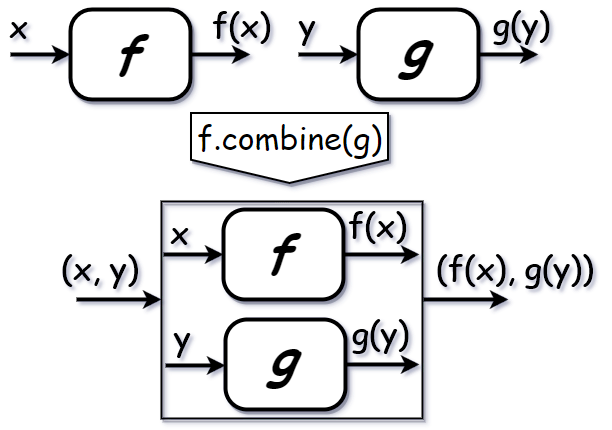

The diagram above was exported from draw.io. Its source (the exported page's mxGraphModel, read from the mxfile embedded in the PNG):
<mxGraphModel dx="903" dy="486" grid="1" gridSize="10" guides="1" tooltips="1" connect="1" arrows="1" fold="1" page="1" pageScale="1" pageWidth="826" pageHeight="1169" background="#ffffff" math="0" shadow="0">
  <root>
    <mxCell id="0" />
    <mxCell id="1" parent="0" />
    <mxCell id="2" value="" style="group;fontSize=17;" vertex="1" connectable="0" parent="1">
      <mxGeometry x="433" y="280" width="120" height="90" as="geometry" />
    </mxCell>
    <mxCell id="3" value="" style="group;fontStyle=0" vertex="1" connectable="0" parent="2">
      <mxGeometry width="120" height="90" as="geometry" />
    </mxCell>
    <mxCell id="4" value="" style="rounded=1;whiteSpace=wrap;html=1;arcSize=24;fontFamily=Comic Sans MS;fontSize=32;shadow=1;glass=0;comic=0;strokeWidth=4;" vertex="1" parent="3">
      <mxGeometry width="120" height="90" as="geometry" />
    </mxCell>
    <mxCell id="5" value="" style="endArrow=classic;html=1;fontFamily=Comic Sans MS;fontSize=32;entryX=0;entryY=0.5;strokeWidth=4;" edge="1" parent="3" target="13">
      <mxGeometry width="50" height="50" relative="1" as="geometry">
        <mxPoint x="-60" y="45" as="sourcePoint" />
        <mxPoint x="-140" y="-280" as="targetPoint" />
      </mxGeometry>
    </mxCell>
    <mxCell id="6" value="" style="endArrow=classic;html=1;fontFamily=Comic Sans MS;fontSize=32;entryX=0;entryY=0.5;strokeWidth=4;" edge="1" parent="3">
      <mxGeometry width="50" height="50" relative="1" as="geometry">
        <mxPoint x="120" y="45" as="sourcePoint" />
        <mxPoint x="180" y="45" as="targetPoint" />
      </mxGeometry>
    </mxCell>
    <mxCell id="7" value="g" style="text;html=1;resizable=0;points=[];autosize=1;align=left;verticalAlign=top;spacingTop=-4;fontSize=50;fontFamily=Comic Sans MS;fontStyle=3" vertex="1" parent="3">
      <mxGeometry x="41" y="4" width="40" height="60" as="geometry" />
    </mxCell>
    <mxCell id="8" value="" style="group;fontStyle=0" vertex="1" connectable="0" parent="1">
      <mxGeometry x="433" y="280" width="120" height="90" as="geometry" />
    </mxCell>
    <mxCell id="9" value="" style="rounded=1;whiteSpace=wrap;html=1;arcSize=24;fontFamily=Comic Sans MS;fontSize=32;shadow=1;glass=0;comic=0;strokeWidth=4;" vertex="1" parent="8">
      <mxGeometry width="120" height="90" as="geometry" />
    </mxCell>
    <mxCell id="10" value="" style="endArrow=classic;html=1;fontFamily=Comic Sans MS;fontSize=32;entryX=0;entryY=0.5;strokeWidth=4;" edge="1" parent="8" target="13">
      <mxGeometry width="50" height="50" relative="1" as="geometry">
        <mxPoint x="-60" y="45" as="sourcePoint" />
        <mxPoint x="-140" y="-280" as="targetPoint" />
      </mxGeometry>
    </mxCell>
    <mxCell id="11" value="" style="endArrow=classic;html=1;fontFamily=Comic Sans MS;fontSize=32;entryX=0;entryY=0.5;strokeWidth=4;" edge="1" parent="8">
      <mxGeometry width="50" height="50" relative="1" as="geometry">
        <mxPoint x="120" y="45" as="sourcePoint" />
        <mxPoint x="180" y="45" as="targetPoint" />
      </mxGeometry>
    </mxCell>
    <mxCell id="12" value="g" style="text;html=1;resizable=0;points=[];autosize=1;align=left;verticalAlign=top;spacingTop=-4;fontSize=50;fontFamily=Comic Sans MS;fontStyle=3" vertex="1" parent="8">
      <mxGeometry x="41" y="4" width="40" height="60" as="geometry" />
    </mxCell>
    <mxCell id="13" value="" style="rounded=1;whiteSpace=wrap;html=1;arcSize=24;fontFamily=Comic Sans MS;fontSize=32;shadow=1;glass=0;comic=0;strokeWidth=4;" vertex="1" parent="1">
      <mxGeometry x="433" y="280" width="120" height="90" as="geometry" />
    </mxCell>
    <mxCell id="14" value="" style="endArrow=classic;html=1;fontFamily=Comic Sans MS;fontSize=32;entryX=0;entryY=0.5;strokeWidth=4;" edge="1" target="13" parent="1">
      <mxGeometry x="373" y="325" width="50" height="50" as="geometry">
        <mxPoint x="373" y="325" as="sourcePoint" />
        <mxPoint x="-140" y="-280" as="targetPoint" />
      </mxGeometry>
    </mxCell>
    <mxCell id="15" value="" style="endArrow=classic;html=1;fontFamily=Comic Sans MS;fontSize=32;entryX=0;entryY=0.5;strokeWidth=4;" edge="1" parent="1">
      <mxGeometry x="553" y="325" width="50" height="50" as="geometry">
        <mxPoint x="553" y="325" as="sourcePoint" />
        <mxPoint x="613" y="325" as="targetPoint" />
      </mxGeometry>
    </mxCell>
    <mxCell id="16" value="g" style="text;html=1;resizable=0;points=[];autosize=1;align=left;verticalAlign=top;spacingTop=-4;fontSize=50;fontFamily=Comic Sans MS;fontStyle=3" vertex="1" parent="1">
      <mxGeometry x="474" y="284" width="40" height="60" as="geometry" />
    </mxCell>
    <mxCell id="17" value="" style="group" vertex="1" connectable="0" parent="1">
      <mxGeometry x="300" y="590" width="120" height="90" as="geometry" />
    </mxCell>
    <mxCell id="18" value="" style="group;fontStyle=0" vertex="1" connectable="0" parent="17">
      <mxGeometry width="120" height="90" as="geometry" />
    </mxCell>
    <mxCell id="19" value="" style="rounded=1;whiteSpace=wrap;html=1;arcSize=24;fontFamily=Comic Sans MS;fontSize=32;shadow=1;glass=0;comic=0;strokeWidth=4;" vertex="1" parent="18">
      <mxGeometry width="120" height="90" as="geometry" />
    </mxCell>
    <mxCell id="20" value="" style="endArrow=classic;html=1;fontFamily=Comic Sans MS;fontSize=32;strokeWidth=4;" edge="1" parent="18">
      <mxGeometry width="50" height="50" relative="1" as="geometry">
        <mxPoint x="120" y="45" as="sourcePoint" />
        <mxPoint x="194" y="45" as="targetPoint" />
      </mxGeometry>
    </mxCell>
    <mxCell id="21" value="g" style="text;html=1;resizable=0;points=[];autosize=1;align=left;verticalAlign=top;spacingTop=-4;fontSize=50;fontFamily=Comic Sans MS;fontStyle=3" vertex="1" parent="18">
      <mxGeometry x="42" y="3.1724137931034306" width="40" height="60" as="geometry" />
    </mxCell>
    <mxCell id="22" value="" style="group;fontStyle=0" vertex="1" connectable="0" parent="1">
      <mxGeometry x="300" y="590" width="120" height="90" as="geometry" />
    </mxCell>
    <mxCell id="23" value="" style="rounded=1;whiteSpace=wrap;html=1;arcSize=24;fontFamily=Comic Sans MS;fontSize=32;shadow=1;glass=0;comic=0;strokeWidth=4;" vertex="1" parent="22">
      <mxGeometry width="120" height="90" as="geometry" />
    </mxCell>
    <mxCell id="24" value="" style="endArrow=classic;html=1;fontFamily=Comic Sans MS;fontSize=32;strokeWidth=4;" edge="1" parent="22">
      <mxGeometry width="50" height="50" relative="1" as="geometry">
        <mxPoint x="120" y="45" as="sourcePoint" />
        <mxPoint x="194" y="45" as="targetPoint" />
      </mxGeometry>
    </mxCell>
    <mxCell id="25" value="g" style="text;html=1;resizable=0;points=[];autosize=1;align=left;verticalAlign=top;spacingTop=-4;fontSize=50;fontFamily=Comic Sans MS;fontStyle=3" vertex="1" parent="22">
      <mxGeometry x="42" y="3.1724137931034306" width="40" height="60" as="geometry" />
    </mxCell>
    <mxCell id="26" value="" style="rounded=1;whiteSpace=wrap;html=1;arcSize=24;fontFamily=Comic Sans MS;fontSize=32;shadow=1;glass=0;comic=0;strokeWidth=4;" vertex="1" parent="1">
      <mxGeometry x="300" y="590" width="120" height="90" as="geometry" />
    </mxCell>
    <mxCell id="27" value="" style="endArrow=classic;html=1;fontFamily=Comic Sans MS;fontSize=32;strokeWidth=4;" edge="1" parent="1">
      <mxGeometry x="420" y="635" width="50" height="50" as="geometry">
        <mxPoint x="420" y="635" as="sourcePoint" />
        <mxPoint x="494" y="635" as="targetPoint" />
      </mxGeometry>
    </mxCell>
    <mxCell id="28" value="g" style="text;html=1;resizable=0;points=[];autosize=1;align=left;verticalAlign=top;spacingTop=-4;fontSize=50;fontFamily=Comic Sans MS;fontStyle=3" vertex="1" parent="1">
      <mxGeometry x="342" y="593.1724137931035" width="40" height="60" as="geometry" />
    </mxCell>
    <mxCell id="29" value="x" style="text;html=1;resizable=0;points=[];autosize=1;align=left;verticalAlign=top;spacingTop=-4;fontSize=32;fontFamily=Comic Sans MS;fontStyle=0" vertex="1" parent="1">
      <mxGeometry x="82" y="274" width="30" height="40" as="geometry" />
    </mxCell>
    <mxCell id="30" value="f(x)" style="text;html=1;resizable=0;points=[];autosize=1;align=left;verticalAlign=top;spacingTop=-4;fontSize=32;fontFamily=Comic Sans MS;fontStyle=0" vertex="1" parent="1">
      <mxGeometry x="285" y="273" width="70" height="40" as="geometry" />
    </mxCell>
    <mxCell id="31" value="x" style="text;html=1;resizable=0;points=[];autosize=1;align=left;verticalAlign=top;spacingTop=-4;fontSize=32;fontFamily=Comic Sans MS;fontStyle=0" vertex="1" parent="1">
      <mxGeometry x="243" y="480" width="30" height="40" as="geometry" />
    </mxCell>
    <mxCell id="32" value="" style="endArrow=classic;html=1;fontFamily=Comic Sans MS;fontSize=32;strokeWidth=4;exitX=1;exitY=0.5;" edge="1" source="54" parent="1">
      <mxGeometry x="418" y="525" width="50" height="50" as="geometry">
        <mxPoint x="429" y="522" as="sourcePoint" />
        <mxPoint x="494" y="525" as="targetPoint" />
      </mxGeometry>
    </mxCell>
    <mxCell id="33" value="g(y)" style="text;html=1;resizable=0;points=[];autosize=1;align=left;verticalAlign=top;spacingTop=-4;fontSize=32;fontFamily=Comic Sans MS;fontStyle=0" vertex="1" parent="1">
      <mxGeometry x="425" y="581" width="70" height="40" as="geometry" />
    </mxCell>
    <mxCell id="34" value="" style="group;fontStyle=0" vertex="1" connectable="0" parent="1">
      <mxGeometry x="145" y="280" width="120" height="90" as="geometry" />
    </mxCell>
    <mxCell id="35" value="&lt;div style=&quot;text-align: center&quot;&gt;&lt;br&gt;&lt;/div&gt;" style="rounded=1;whiteSpace=wrap;html=1;arcSize=24;fontFamily=Comic Sans MS;fontSize=32;shadow=1;glass=0;comic=0;strokeWidth=4;" vertex="1" parent="34">
      <mxGeometry width="120" height="90" as="geometry" />
    </mxCell>
    <mxCell id="36" value="" style="endArrow=classic;html=1;fontFamily=Comic Sans MS;fontSize=32;entryX=0;entryY=0.5;strokeWidth=4;" edge="1" parent="34" target="39">
      <mxGeometry width="50" height="50" relative="1" as="geometry">
        <mxPoint x="-60" y="45" as="sourcePoint" />
        <mxPoint x="-140" y="-280" as="targetPoint" />
      </mxGeometry>
    </mxCell>
    <mxCell id="37" value="" style="endArrow=classic;html=1;fontFamily=Comic Sans MS;fontSize=32;entryX=0;entryY=0.5;strokeWidth=4;" edge="1" parent="34">
      <mxGeometry width="50" height="50" relative="1" as="geometry">
        <mxPoint x="120" y="45" as="sourcePoint" />
        <mxPoint x="180" y="45" as="targetPoint" />
      </mxGeometry>
    </mxCell>
    <mxCell id="38" value="f" style="text;html=1;resizable=0;points=[];autosize=1;align=left;verticalAlign=top;spacingTop=-4;fontSize=50;fontFamily=Comic Sans MS;fontStyle=3" vertex="1" parent="34">
      <mxGeometry x="41" y="11" width="20" height="20" as="geometry" />
    </mxCell>
    <mxCell id="39" value="&lt;div style=&quot;text-align: center&quot;&gt;&lt;br&gt;&lt;/div&gt;" style="rounded=1;whiteSpace=wrap;html=1;arcSize=24;fontFamily=Comic Sans MS;fontSize=32;shadow=1;glass=0;comic=0;strokeWidth=4;" vertex="1" parent="1">
      <mxGeometry x="145" y="280" width="120" height="90" as="geometry" />
    </mxCell>
    <mxCell id="40" value="" style="endArrow=classic;html=1;fontFamily=Comic Sans MS;fontSize=32;entryX=0;entryY=0.5;strokeWidth=4;" edge="1" target="39" parent="1">
      <mxGeometry x="85" y="325" width="50" height="50" as="geometry">
        <mxPoint x="85" y="325" as="sourcePoint" />
        <mxPoint x="-140" y="-280" as="targetPoint" />
      </mxGeometry>
    </mxCell>
    <mxCell id="41" value="" style="endArrow=classic;html=1;fontFamily=Comic Sans MS;fontSize=32;entryX=0;entryY=0.5;strokeWidth=4;" edge="1" parent="1">
      <mxGeometry x="265" y="325" width="50" height="50" as="geometry">
        <mxPoint x="265" y="325" as="sourcePoint" />
        <mxPoint x="325" y="325" as="targetPoint" />
      </mxGeometry>
    </mxCell>
    <mxCell id="42" value="f" style="text;html=1;resizable=0;points=[];autosize=1;align=left;verticalAlign=top;spacingTop=-4;fontSize=50;fontFamily=Comic Sans MS;fontStyle=3" vertex="1" parent="1">
      <mxGeometry x="186" y="291" width="20" height="20" as="geometry" />
    </mxCell>
    <mxCell id="43" value="g(y)" style="text;html=1;resizable=0;points=[];autosize=1;align=left;verticalAlign=top;spacingTop=-4;fontSize=32;fontFamily=Comic Sans MS;fontStyle=0" vertex="1" parent="1">
      <mxGeometry x="566" y="272" width="70" height="40" as="geometry" />
    </mxCell>
    <mxCell id="44" value="y" style="text;html=1;resizable=0;points=[];autosize=1;align=left;verticalAlign=top;spacingTop=-4;fontSize=32;fontFamily=Comic Sans MS;fontStyle=0" vertex="1" parent="1">
      <mxGeometry x="372" y="273" width="30" height="40" as="geometry" />
    </mxCell>
    <mxCell id="45" value="" style="verticalLabelPosition=bottom;verticalAlign=top;html=1;strokeWidth=2;shape=mxgraph.arrows2.arrow;dy=0;dx=23.25;notch=0;rounded=1;shadow=1;glass=0;comic=0;fontFamily=Comic Sans MS;fontSize=32;fillColor=#ffffff;strokeColor=#000000;rotation=90;" vertex="1" parent="1">
      <mxGeometry x="329" y="320" width="70" height="197" as="geometry" />
    </mxCell>
    <mxCell id="46" value="f.combine(g)" style="text;html=1;resizable=0;points=[];autosize=1;align=left;verticalAlign=top;spacingTop=-4;fontSize=32;fontFamily=Comic Sans MS;fontStyle=0" vertex="1" parent="1">
      <mxGeometry x="270" y="386" width="200" height="40" as="geometry" />
    </mxCell>
    <mxCell id="47" value="f(x)" style="text;html=1;resizable=0;points=[];autosize=1;align=left;verticalAlign=top;spacingTop=-4;fontSize=32;fontFamily=Comic Sans MS;fontStyle=0" vertex="1" parent="1">
      <mxGeometry x="421" y="473" width="70" height="40" as="geometry" />
    </mxCell>
    <mxCell id="48" value="" style="endArrow=classic;html=1;fontFamily=Comic Sans MS;fontSize=32;entryX=0;entryY=0.5;strokeWidth=4;" edge="1" parent="1">
      <mxGeometry x="240" y="636" width="50" height="50" as="geometry">
        <mxPoint x="240" y="636" as="sourcePoint" />
        <mxPoint x="300" y="636" as="targetPoint" />
      </mxGeometry>
    </mxCell>
    <mxCell id="49" value="y" style="text;html=1;resizable=0;points=[];autosize=1;align=left;verticalAlign=top;spacingTop=-4;fontSize=32;fontFamily=Comic Sans MS;fontStyle=0" vertex="1" parent="1">
      <mxGeometry x="247" y="585" width="30" height="40" as="geometry" />
    </mxCell>
    <mxCell id="50" value="" style="endArrow=classic;html=1;fontFamily=Comic Sans MS;fontSize=32;entryX=0;entryY=0.5;strokeWidth=4;" edge="1" parent="1">
      <mxGeometry x="151" y="570" width="50" height="50" as="geometry">
        <mxPoint x="151" y="570" as="sourcePoint" />
        <mxPoint x="236" y="570" as="targetPoint" />
      </mxGeometry>
    </mxCell>
    <mxCell id="51" value="(x, y)" style="text;html=1;resizable=0;points=[];autosize=1;align=left;verticalAlign=top;spacingTop=-4;fontSize=32;fontFamily=Comic Sans MS;fontStyle=0" vertex="1" parent="1">
      <mxGeometry x="134" y="516" width="90" height="40" as="geometry" />
    </mxCell>
    <mxCell id="52" value="" style="endArrow=classic;html=1;fontFamily=Comic Sans MS;fontSize=32;entryX=0;entryY=0.5;strokeWidth=4;" edge="1" parent="1">
      <mxGeometry x="498" y="570" width="50" height="50" as="geometry">
        <mxPoint x="498" y="570" as="sourcePoint" />
        <mxPoint x="583" y="570" as="targetPoint" />
      </mxGeometry>
    </mxCell>
    <mxCell id="53" value="(f(x), g(y))" style="text;html=1;resizable=0;points=[];autosize=1;align=left;verticalAlign=top;spacingTop=-4;fontSize=32;fontFamily=Comic Sans MS;fontStyle=0" vertex="1" parent="1">
      <mxGeometry x="509" y="516" width="170" height="40" as="geometry" />
    </mxCell>
    <mxCell id="54" value="" style="rounded=1;whiteSpace=wrap;html=1;arcSize=24;fontFamily=Comic Sans MS;fontSize=32;shadow=1;glass=0;comic=0;strokeWidth=4;" vertex="1" parent="1">
      <mxGeometry x="298" y="480" width="120" height="90" as="geometry" />
    </mxCell>
    <mxCell id="55" value="" style="endArrow=classic;html=1;fontFamily=Comic Sans MS;fontSize=32;entryX=0;entryY=0.5;strokeWidth=4;" edge="1" target="54" parent="1">
      <mxGeometry x="238" y="525" width="50" height="50" as="geometry">
        <mxPoint x="238" y="525" as="sourcePoint" />
        <mxPoint x="158" y="200" as="targetPoint" />
      </mxGeometry>
    </mxCell>
    <mxCell id="56" value="f" style="text;html=1;resizable=0;points=[];autosize=1;align=left;verticalAlign=top;spacingTop=-4;fontSize=50;fontFamily=Comic Sans MS;fontStyle=3" vertex="1" parent="1">
      <mxGeometry x="338" y="490" width="20" height="20" as="geometry" />
    </mxCell>
    <mxCell id="57" value="" style="whiteSpace=wrap;html=1;rounded=1;shadow=1;glass=0;comic=0;strokeWidth=2;fillColor=none;fontFamily=Comic Sans MS;fontSize=50;arcSize=0;" vertex="1" parent="1">
      <mxGeometry x="236" y="472" width="261" height="217" as="geometry" />
    </mxCell>
  </root>
</mxGraphModel>